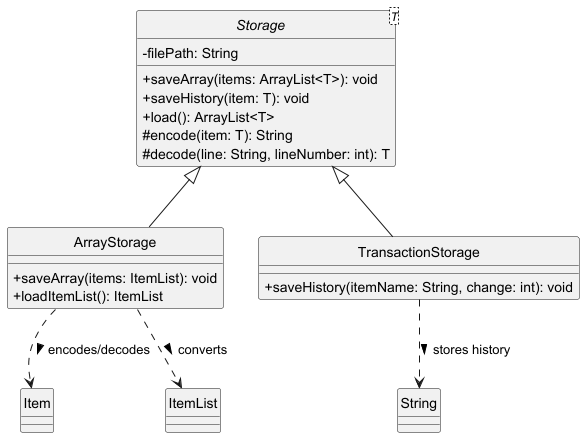

The diagram above was rendered by PlantUML. Its source (embedded in the PNG):
@startuml
'https://plantuml.com/class-diagram

skinparam monochrome true
skinparam classAttributeIconSize 0
hide circle

abstract class Storage<T> {
    - filePath: String
    + saveArray(items: ArrayList<T>): void
    + saveHistory(item: T): void
    + load(): ArrayList<T>
    # encode(item: T): String
    # decode(line: String, lineNumber: int): T
}

class ArrayStorage {
    + saveArray(items: ItemList): void
    + loadItemList(): ItemList
}

class TransactionStorage {
    + saveHistory(itemName: String, change: int): void
}

class Item
class ItemList

Storage <|-- ArrayStorage
Storage <|-- TransactionStorage

ArrayStorage ..> Item : encodes/decodes >
ArrayStorage ..> ItemList : converts >

TransactionStorage ..> String : stores history >

@enduml